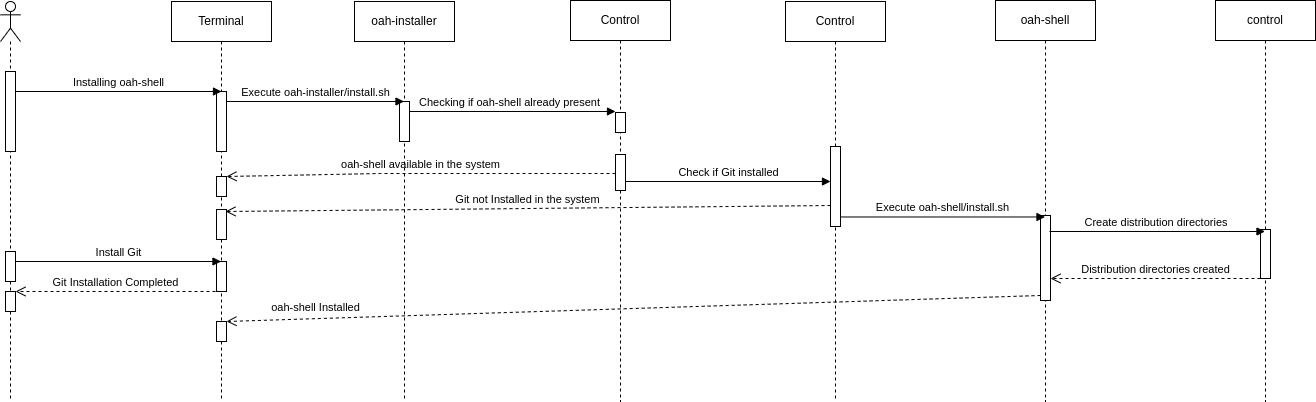

The diagram above was exported from draw.io. Its source (the exported page's mxGraphModel, read from the mxfile embedded in the PNG):
<mxGraphModel dx="994" dy="587" grid="1" gridSize="10" guides="1" tooltips="1" connect="1" arrows="1" fold="1" page="1" pageScale="1" pageWidth="827" pageHeight="1169" math="0" shadow="0">
  <root>
    <mxCell id="0" />
    <mxCell id="1" parent="0" />
    <mxCell id="lURQaK-xTq9mNLs6c61o-7" value="Terminal" style="shape=umlLifeline;perimeter=lifelinePerimeter;whiteSpace=wrap;html=1;container=1;dropTarget=0;collapsible=0;recursiveResize=0;outlineConnect=0;portConstraint=eastwest;newEdgeStyle={&quot;curved&quot;:0,&quot;rounded&quot;:0};" parent="1" vertex="1">
      <mxGeometry x="196" y="40" width="100" height="400" as="geometry" />
    </mxCell>
    <mxCell id="lURQaK-xTq9mNLs6c61o-8" value="" style="html=1;points=[[0,0,0,0,5],[0,1,0,0,-5],[1,0,0,0,5],[1,1,0,0,-5]];perimeter=orthogonalPerimeter;outlineConnect=0;targetShapes=umlLifeline;portConstraint=eastwest;newEdgeStyle={&quot;curved&quot;:0,&quot;rounded&quot;:0};" parent="lURQaK-xTq9mNLs6c61o-7" vertex="1">
      <mxGeometry x="45" y="90" width="10" height="60" as="geometry" />
    </mxCell>
    <mxCell id="lURQaK-xTq9mNLs6c61o-34" value="" style="html=1;points=[[0,0,0,0,5],[0,1,0,0,-5],[1,0,0,0,5],[1,1,0,0,-5]];perimeter=orthogonalPerimeter;outlineConnect=0;targetShapes=umlLifeline;portConstraint=eastwest;newEdgeStyle={&quot;curved&quot;:0,&quot;rounded&quot;:0};" parent="lURQaK-xTq9mNLs6c61o-7" vertex="1">
      <mxGeometry x="45" y="260" width="10" height="30" as="geometry" />
    </mxCell>
    <mxCell id="EhQIkKMNAX9tHtuzG_H6-4" value="" style="html=1;points=[[0,0,0,0,5],[0,1,0,0,-5],[1,0,0,0,5],[1,1,0,0,-5]];perimeter=orthogonalPerimeter;outlineConnect=0;targetShapes=umlLifeline;portConstraint=eastwest;newEdgeStyle={&quot;curved&quot;:0,&quot;rounded&quot;:0};" parent="lURQaK-xTq9mNLs6c61o-7" vertex="1">
      <mxGeometry x="45" y="320" width="10" height="20" as="geometry" />
    </mxCell>
    <mxCell id="EhQIkKMNAX9tHtuzG_H6-5" value="" style="html=1;points=[[0,0,0,0,5],[0,1,0,0,-5],[1,0,0,0,5],[1,1,0,0,-5]];perimeter=orthogonalPerimeter;outlineConnect=0;targetShapes=umlLifeline;portConstraint=eastwest;newEdgeStyle={&quot;curved&quot;:0,&quot;rounded&quot;:0};" parent="lURQaK-xTq9mNLs6c61o-7" vertex="1">
      <mxGeometry x="45" y="208" width="10" height="30" as="geometry" />
    </mxCell>
    <mxCell id="lURQaK-xTq9mNLs6c61o-22" value="" style="html=1;points=[[0,0,0,0,5],[0,1,0,0,-5],[1,0,0,0,5],[1,1,0,0,-5]];perimeter=orthogonalPerimeter;outlineConnect=0;targetShapes=umlLifeline;portConstraint=eastwest;newEdgeStyle={&quot;curved&quot;:0,&quot;rounded&quot;:0};" parent="lURQaK-xTq9mNLs6c61o-7" vertex="1">
      <mxGeometry x="45" y="175" width="10" height="20" as="geometry" />
    </mxCell>
    <mxCell id="lURQaK-xTq9mNLs6c61o-9" value="Control" style="shape=umlLifeline;perimeter=lifelinePerimeter;whiteSpace=wrap;html=1;container=1;dropTarget=0;collapsible=0;recursiveResize=0;outlineConnect=0;portConstraint=eastwest;newEdgeStyle={&quot;curved&quot;:0,&quot;rounded&quot;:0};" parent="1" vertex="1">
      <mxGeometry x="595" y="39" width="100" height="401" as="geometry" />
    </mxCell>
    <mxCell id="lURQaK-xTq9mNLs6c61o-10" value="" style="html=1;points=[[0,0,0,0,5],[0,1,0,0,-5],[1,0,0,0,5],[1,1,0,0,-5]];perimeter=orthogonalPerimeter;outlineConnect=0;targetShapes=umlLifeline;portConstraint=eastwest;newEdgeStyle={&quot;curved&quot;:0,&quot;rounded&quot;:0};" parent="lURQaK-xTq9mNLs6c61o-9" vertex="1">
      <mxGeometry x="45" y="112" width="10" height="20" as="geometry" />
    </mxCell>
    <mxCell id="lURQaK-xTq9mNLs6c61o-19" value="" style="html=1;points=[[0,0,0,0,5],[0,1,0,0,-5],[1,0,0,0,5],[1,1,0,0,-5]];perimeter=orthogonalPerimeter;outlineConnect=0;targetShapes=umlLifeline;portConstraint=eastwest;newEdgeStyle={&quot;curved&quot;:0,&quot;rounded&quot;:0};" parent="lURQaK-xTq9mNLs6c61o-9" vertex="1">
      <mxGeometry x="45" y="154" width="10" height="36" as="geometry" />
    </mxCell>
    <mxCell id="lURQaK-xTq9mNLs6c61o-13" value="" style="shape=umlLifeline;perimeter=lifelinePerimeter;whiteSpace=wrap;html=1;container=1;dropTarget=0;collapsible=0;recursiveResize=0;outlineConnect=0;portConstraint=eastwest;newEdgeStyle={&quot;curved&quot;:0,&quot;rounded&quot;:0};participant=umlActor;" parent="1" vertex="1">
      <mxGeometry x="25" y="40" width="20" height="400" as="geometry" />
    </mxCell>
    <mxCell id="lURQaK-xTq9mNLs6c61o-15" value="" style="html=1;points=[[0,0,0,0,5],[0,1,0,0,-5],[1,0,0,0,5],[1,1,0,0,-5]];perimeter=orthogonalPerimeter;outlineConnect=0;targetShapes=umlLifeline;portConstraint=eastwest;newEdgeStyle={&quot;curved&quot;:0,&quot;rounded&quot;:0};" parent="lURQaK-xTq9mNLs6c61o-13" vertex="1">
      <mxGeometry x="5" y="70" width="10" height="80" as="geometry" />
    </mxCell>
    <mxCell id="lURQaK-xTq9mNLs6c61o-26" value="" style="html=1;points=[[0,0,0,0,5],[0,1,0,0,-5],[1,0,0,0,5],[1,1,0,0,-5]];perimeter=orthogonalPerimeter;outlineConnect=0;targetShapes=umlLifeline;portConstraint=eastwest;newEdgeStyle={&quot;curved&quot;:0,&quot;rounded&quot;:0};" parent="lURQaK-xTq9mNLs6c61o-13" vertex="1">
      <mxGeometry x="5" y="250" width="10" height="30" as="geometry" />
    </mxCell>
    <mxCell id="lURQaK-xTq9mNLs6c61o-28" value="" style="html=1;points=[[0,0,0,0,5],[0,1,0,0,-5],[1,0,0,0,5],[1,1,0,0,-5]];perimeter=orthogonalPerimeter;outlineConnect=0;targetShapes=umlLifeline;portConstraint=eastwest;newEdgeStyle={&quot;curved&quot;:0,&quot;rounded&quot;:0};" parent="lURQaK-xTq9mNLs6c61o-13" vertex="1">
      <mxGeometry x="5" y="290" width="10" height="20" as="geometry" />
    </mxCell>
    <mxCell id="lURQaK-xTq9mNLs6c61o-14" value="Installing oah-shell" style="html=1;verticalAlign=bottom;endArrow=block;curved=0;rounded=0;entryX=0.5;entryY=0;entryDx=0;entryDy=0;entryPerimeter=0;" parent="1" target="lURQaK-xTq9mNLs6c61o-8" edge="1">
      <mxGeometry width="80" relative="1" as="geometry">
        <mxPoint x="40" y="130" as="sourcePoint" />
        <mxPoint x="239.5" y="130" as="targetPoint" />
      </mxGeometry>
    </mxCell>
    <mxCell id="lURQaK-xTq9mNLs6c61o-16" value="Checking if oah-shell already present" style="html=1;verticalAlign=bottom;endArrow=block;curved=0;rounded=0;entryX=0;entryY=0;entryDx=0;entryDy=5;entryPerimeter=0;" parent="1" source="lURQaK-xTq9mNLs6c61o-36" edge="1">
      <mxGeometry x="-0.0034" width="80" relative="1" as="geometry">
        <mxPoint x="446" y="150" as="sourcePoint" />
        <mxPoint x="640" y="150" as="targetPoint" />
        <mxPoint as="offset" />
      </mxGeometry>
    </mxCell>
    <mxCell id="lURQaK-xTq9mNLs6c61o-20" value="oah-shell available in the system" style="html=1;verticalAlign=bottom;endArrow=open;dashed=1;endSize=8;curved=0;rounded=0;" parent="1" target="lURQaK-xTq9mNLs6c61o-22" edge="1" source="lURQaK-xTq9mNLs6c61o-19">
      <mxGeometry relative="1" as="geometry">
        <mxPoint x="644.5" y="212" as="sourcePoint" />
        <mxPoint x="40" y="218" as="targetPoint" />
        <Array as="points">
          <mxPoint x="405" y="212" />
        </Array>
      </mxGeometry>
    </mxCell>
    <mxCell id="lURQaK-xTq9mNLs6c61o-24" value="Git not Installed in the system" style="html=1;verticalAlign=bottom;endArrow=open;dashed=1;endSize=8;curved=0;rounded=0;" parent="1" edge="1">
      <mxGeometry x="0.0008" relative="1" as="geometry">
        <mxPoint x="855" y="244" as="sourcePoint" />
        <mxPoint x="250" y="250" as="targetPoint" />
        <mxPoint as="offset" />
      </mxGeometry>
    </mxCell>
    <mxCell id="lURQaK-xTq9mNLs6c61o-27" value="Install Git" style="html=1;verticalAlign=bottom;endArrow=block;curved=0;rounded=0;" parent="1" target="lURQaK-xTq9mNLs6c61o-7" edge="1">
      <mxGeometry width="80" relative="1" as="geometry">
        <mxPoint x="40" y="300" as="sourcePoint" />
        <mxPoint x="120" y="300" as="targetPoint" />
      </mxGeometry>
    </mxCell>
    <mxCell id="lURQaK-xTq9mNLs6c61o-29" value="Git Installation Completed" style="html=1;verticalAlign=bottom;endArrow=open;dashed=1;endSize=8;curved=0;rounded=0;" parent="1" edge="1">
      <mxGeometry relative="1" as="geometry">
        <mxPoint x="240" y="330" as="sourcePoint" />
        <mxPoint x="40" y="330" as="targetPoint" />
        <Array as="points">
          <mxPoint x="150" y="330" />
        </Array>
      </mxGeometry>
    </mxCell>
    <mxCell id="lURQaK-xTq9mNLs6c61o-32" value="oah-shell Installed" style="html=1;verticalAlign=bottom;endArrow=open;dashed=1;endSize=8;curved=0;rounded=0;exitX=0;exitY=1;exitDx=0;exitDy=-5;exitPerimeter=0;" parent="1" source="lURQaK-xTq9mNLs6c61o-44" target="EhQIkKMNAX9tHtuzG_H6-4" edge="1">
      <mxGeometry x="0.7812" y="-2" relative="1" as="geometry">
        <mxPoint x="865" y="452" as="sourcePoint" />
        <mxPoint x="40" y="542" as="targetPoint" />
        <mxPoint as="offset" />
      </mxGeometry>
    </mxCell>
    <mxCell id="lURQaK-xTq9mNLs6c61o-36" value="oah-installer" style="shape=umlLifeline;perimeter=lifelinePerimeter;whiteSpace=wrap;html=1;container=1;dropTarget=0;collapsible=0;recursiveResize=0;outlineConnect=0;portConstraint=eastwest;newEdgeStyle={&quot;curved&quot;:0,&quot;rounded&quot;:0};" parent="1" vertex="1">
      <mxGeometry x="379" y="40" width="100" height="400" as="geometry" />
    </mxCell>
    <mxCell id="lURQaK-xTq9mNLs6c61o-39" value="" style="html=1;points=[[0,0,0,0,5],[0,1,0,0,-5],[1,0,0,0,5],[1,1,0,0,-5]];perimeter=orthogonalPerimeter;outlineConnect=0;targetShapes=umlLifeline;portConstraint=eastwest;newEdgeStyle={&quot;curved&quot;:0,&quot;rounded&quot;:0};" parent="lURQaK-xTq9mNLs6c61o-36" vertex="1">
      <mxGeometry x="45" y="100" width="10" height="40" as="geometry" />
    </mxCell>
    <mxCell id="lURQaK-xTq9mNLs6c61o-38" value="Execute oah-installer/install.sh" style="html=1;verticalAlign=bottom;endArrow=block;curved=0;rounded=0;exitX=1;exitY=0;exitDx=0;exitDy=5;exitPerimeter=0;" parent="1" edge="1">
      <mxGeometry width="80" relative="1" as="geometry">
        <mxPoint x="251" y="140" as="sourcePoint" />
        <mxPoint x="428.5" y="140" as="targetPoint" />
      </mxGeometry>
    </mxCell>
    <mxCell id="lURQaK-xTq9mNLs6c61o-42" value="oah-shell" style="shape=umlLifeline;perimeter=lifelinePerimeter;whiteSpace=wrap;html=1;container=1;dropTarget=0;collapsible=0;recursiveResize=0;outlineConnect=0;portConstraint=eastwest;newEdgeStyle={&quot;curved&quot;:0,&quot;rounded&quot;:0};" parent="1" vertex="1">
      <mxGeometry x="1020" y="39" width="100" height="401" as="geometry" />
    </mxCell>
    <mxCell id="lURQaK-xTq9mNLs6c61o-44" value="" style="html=1;points=[[0,0,0,0,5],[0,1,0,0,-5],[1,0,0,0,5],[1,1,0,0,-5]];perimeter=orthogonalPerimeter;outlineConnect=0;targetShapes=umlLifeline;portConstraint=eastwest;newEdgeStyle={&quot;curved&quot;:0,&quot;rounded&quot;:0};" parent="lURQaK-xTq9mNLs6c61o-42" vertex="1">
      <mxGeometry x="45" y="215" width="10" height="85" as="geometry" />
    </mxCell>
    <mxCell id="lURQaK-xTq9mNLs6c61o-43" value="control" style="shape=umlLifeline;perimeter=lifelinePerimeter;whiteSpace=wrap;html=1;container=1;dropTarget=0;collapsible=0;recursiveResize=0;outlineConnect=0;portConstraint=eastwest;newEdgeStyle={&quot;curved&quot;:0,&quot;rounded&quot;:0};" parent="1" vertex="1">
      <mxGeometry x="1240" y="39" width="100" height="401" as="geometry" />
    </mxCell>
    <mxCell id="lURQaK-xTq9mNLs6c61o-47" value="" style="html=1;points=[[0,0,0,0,5],[0,1,0,0,-5],[1,0,0,0,5],[1,1,0,0,-5]];perimeter=orthogonalPerimeter;outlineConnect=0;targetShapes=umlLifeline;portConstraint=eastwest;newEdgeStyle={&quot;curved&quot;:0,&quot;rounded&quot;:0};" parent="lURQaK-xTq9mNLs6c61o-43" vertex="1">
      <mxGeometry x="45" y="229" width="10" height="49" as="geometry" />
    </mxCell>
    <mxCell id="lURQaK-xTq9mNLs6c61o-45" value="Execute oah-shell/install.sh" style="html=1;verticalAlign=bottom;endArrow=block;curved=0;rounded=0;exitX=0.544;exitY=0.383;exitDx=0;exitDy=0;exitPerimeter=0;" parent="1" target="lURQaK-xTq9mNLs6c61o-42" edge="1">
      <mxGeometry width="80" relative="1" as="geometry">
        <mxPoint x="864.4000000000001" y="255.48000000000002" as="sourcePoint" />
        <mxPoint x="1069.5" y="250" as="targetPoint" />
      </mxGeometry>
    </mxCell>
    <mxCell id="lURQaK-xTq9mNLs6c61o-46" value="Create distribution directories&amp;nbsp;" style="html=1;verticalAlign=bottom;endArrow=block;curved=0;rounded=0;" parent="1" edge="1">
      <mxGeometry width="80" relative="1" as="geometry">
        <mxPoint x="1074" y="270" as="sourcePoint" />
        <mxPoint x="1289.5" y="270" as="targetPoint" />
      </mxGeometry>
    </mxCell>
    <mxCell id="lURQaK-xTq9mNLs6c61o-48" value="Distribution directories created" style="html=1;verticalAlign=bottom;endArrow=open;dashed=1;endSize=8;curved=0;rounded=0;exitX=0;exitY=1;exitDx=0;exitDy=-5;exitPerimeter=0;" parent="1" edge="1">
      <mxGeometry relative="1" as="geometry">
        <mxPoint x="1285" y="317" as="sourcePoint" />
        <mxPoint x="1075" y="317" as="targetPoint" />
      </mxGeometry>
    </mxCell>
    <mxCell id="EhQIkKMNAX9tHtuzG_H6-1" value="Control" style="shape=umlLifeline;perimeter=lifelinePerimeter;whiteSpace=wrap;html=1;container=1;dropTarget=0;collapsible=0;recursiveResize=0;outlineConnect=0;portConstraint=eastwest;newEdgeStyle={&quot;curved&quot;:0,&quot;rounded&quot;:0};" parent="1" vertex="1">
      <mxGeometry x="810" y="40" width="100" height="400" as="geometry" />
    </mxCell>
    <mxCell id="EhQIkKMNAX9tHtuzG_H6-3" value="" style="html=1;points=[[0,0,0,0,5],[0,1,0,0,-5],[1,0,0,0,5],[1,1,0,0,-5]];perimeter=orthogonalPerimeter;outlineConnect=0;targetShapes=umlLifeline;portConstraint=eastwest;newEdgeStyle={&quot;curved&quot;:0,&quot;rounded&quot;:0};" parent="EhQIkKMNAX9tHtuzG_H6-1" vertex="1">
      <mxGeometry x="45" y="145" width="10" height="80" as="geometry" />
    </mxCell>
    <mxCell id="EhQIkKMNAX9tHtuzG_H6-2" value="Check if Git installed" style="html=1;verticalAlign=bottom;endArrow=block;curved=0;rounded=0;" parent="1" target="EhQIkKMNAX9tHtuzG_H6-3" edge="1">
      <mxGeometry width="80" relative="1" as="geometry">
        <mxPoint x="650" y="220" as="sourcePoint" />
        <mxPoint x="850" y="220" as="targetPoint" />
      </mxGeometry>
    </mxCell>
  </root>
</mxGraphModel>